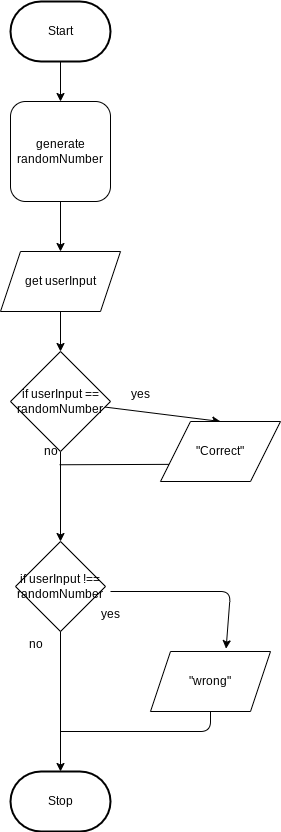

The diagram above was exported from draw.io. Its source (the exported page's mxGraphModel, read from the mxfile embedded in the PNG):
<mxGraphModel dx="396" dy="346" grid="1" gridSize="10" guides="1" tooltips="1" connect="1" arrows="1" fold="1" page="1" pageScale="1" pageWidth="850" pageHeight="1100" math="0" shadow="0">
  <root>
    <mxCell id="0" />
    <mxCell id="1" parent="0" />
    <mxCell id="5" value="" style="edgeStyle=none;html=1;" edge="1" parent="1" source="2" target="4">
      <mxGeometry relative="1" as="geometry" />
    </mxCell>
    <mxCell id="2" value="Start" style="strokeWidth=2;html=1;shape=mxgraph.flowchart.terminator;whiteSpace=wrap;" parent="1" vertex="1">
      <mxGeometry x="230" y="160" width="100" height="60" as="geometry" />
    </mxCell>
    <mxCell id="3" value="Stop" style="strokeWidth=2;html=1;shape=mxgraph.flowchart.terminator;whiteSpace=wrap;" parent="1" vertex="1">
      <mxGeometry x="230" y="930" width="100" height="60" as="geometry" />
    </mxCell>
    <mxCell id="7" value="" style="edgeStyle=none;html=1;" edge="1" parent="1" source="4" target="6">
      <mxGeometry relative="1" as="geometry" />
    </mxCell>
    <mxCell id="4" value="generate randomNumber" style="rounded=1;whiteSpace=wrap;html=1;" vertex="1" parent="1">
      <mxGeometry x="230" y="260" width="100" height="100" as="geometry" />
    </mxCell>
    <mxCell id="9" value="" style="edgeStyle=none;html=1;" edge="1" parent="1" source="6" target="8">
      <mxGeometry relative="1" as="geometry" />
    </mxCell>
    <mxCell id="6" value="get userInput" style="shape=parallelogram;perimeter=parallelogramPerimeter;whiteSpace=wrap;html=1;fixedSize=1;" vertex="1" parent="1">
      <mxGeometry x="220" y="410" width="120" height="60" as="geometry" />
    </mxCell>
    <mxCell id="12" value="" style="edgeStyle=none;html=1;entryX=0.5;entryY=0;entryDx=0;entryDy=0;" edge="1" parent="1" source="8" target="10">
      <mxGeometry relative="1" as="geometry" />
    </mxCell>
    <mxCell id="15" value="" style="edgeStyle=none;html=1;" edge="1" parent="1" source="8" target="14">
      <mxGeometry relative="1" as="geometry" />
    </mxCell>
    <mxCell id="8" value="if userInput == randomNumber" style="rhombus;whiteSpace=wrap;html=1;" vertex="1" parent="1">
      <mxGeometry x="230" y="510" width="100" height="100" as="geometry" />
    </mxCell>
    <mxCell id="10" value="&quot;Correct&quot;" style="shape=parallelogram;perimeter=parallelogramPerimeter;whiteSpace=wrap;html=1;fixedSize=1;size=30;" vertex="1" parent="1">
      <mxGeometry x="380" y="580" width="120" height="60" as="geometry" />
    </mxCell>
    <mxCell id="13" value="yes" style="text;html=1;align=center;verticalAlign=middle;resizable=0;points=[];autosize=1;strokeColor=none;fillColor=none;" vertex="1" parent="1">
      <mxGeometry x="340" y="538" width="40" height="30" as="geometry" />
    </mxCell>
    <mxCell id="14" value="if userInput !== randomNumber" style="rhombus;whiteSpace=wrap;html=1;" vertex="1" parent="1">
      <mxGeometry x="235" y="700" width="90" height="90" as="geometry" />
    </mxCell>
    <mxCell id="16" value="" style="endArrow=none;html=1;entryX=0;entryY=0.75;entryDx=0;entryDy=0;exitX=0.979;exitY=0.442;exitDx=0;exitDy=0;exitPerimeter=0;" edge="1" parent="1" target="10">
      <mxGeometry width="50" height="50" relative="1" as="geometry">
        <mxPoint x="279.15999999999997" y="623.26" as="sourcePoint" />
        <mxPoint x="380" y="620" as="targetPoint" />
      </mxGeometry>
    </mxCell>
    <mxCell id="18" value="no" style="text;html=1;align=center;verticalAlign=middle;resizable=0;points=[];autosize=1;strokeColor=none;fillColor=none;" vertex="1" parent="1">
      <mxGeometry x="250" y="595" width="40" height="30" as="geometry" />
    </mxCell>
    <mxCell id="19" value="" style="endArrow=classic;html=1;exitX=0.5;exitY=1;exitDx=0;exitDy=0;entryX=0.5;entryY=0;entryDx=0;entryDy=0;entryPerimeter=0;" edge="1" parent="1" source="14" target="3">
      <mxGeometry width="50" height="50" relative="1" as="geometry">
        <mxPoint x="340" y="920" as="sourcePoint" />
        <mxPoint x="390" y="870" as="targetPoint" />
      </mxGeometry>
    </mxCell>
    <mxCell id="20" value="&quot;wrong&quot;" style="shape=parallelogram;perimeter=parallelogramPerimeter;whiteSpace=wrap;html=1;fixedSize=1;" vertex="1" parent="1">
      <mxGeometry x="370" y="810" width="120" height="60" as="geometry" />
    </mxCell>
    <mxCell id="21" value="" style="endArrow=classic;html=1;entryX=0.63;entryY=-0.047;entryDx=0;entryDy=0;entryPerimeter=0;" edge="1" parent="1" target="20">
      <mxGeometry width="50" height="50" relative="1" as="geometry">
        <mxPoint x="330" y="750" as="sourcePoint" />
        <mxPoint x="390" y="770" as="targetPoint" />
        <Array as="points">
          <mxPoint x="450" y="750" />
        </Array>
      </mxGeometry>
    </mxCell>
    <mxCell id="22" value="yes" style="text;html=1;align=center;verticalAlign=middle;resizable=0;points=[];autosize=1;strokeColor=none;fillColor=none;" vertex="1" parent="1">
      <mxGeometry x="310" y="758" width="40" height="30" as="geometry" />
    </mxCell>
    <mxCell id="23" value="" style="endArrow=none;html=1;" edge="1" parent="1">
      <mxGeometry width="50" height="50" relative="1" as="geometry">
        <mxPoint x="280" y="890" as="sourcePoint" />
        <mxPoint x="430" y="870" as="targetPoint" />
        <Array as="points">
          <mxPoint x="430" y="890" />
        </Array>
      </mxGeometry>
    </mxCell>
    <mxCell id="24" value="no" style="text;html=1;align=center;verticalAlign=middle;resizable=0;points=[];autosize=1;strokeColor=none;fillColor=none;" vertex="1" parent="1">
      <mxGeometry x="235" y="788" width="40" height="30" as="geometry" />
    </mxCell>
  </root>
</mxGraphModel>